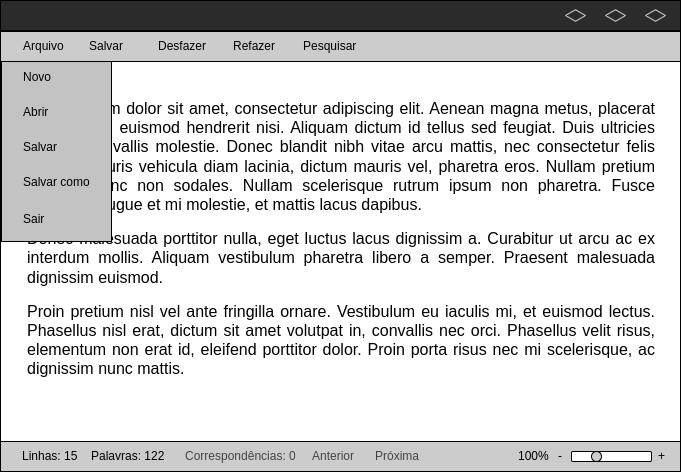

The diagram above was exported from draw.io. Its source (the exported page's mxGraphModel, read from the mxfile embedded in the PNG):
<mxGraphModel dx="1600" dy="1965" grid="1" gridSize="10" guides="1" tooltips="1" connect="1" arrows="1" fold="1" page="1" pageScale="1" pageWidth="850" pageHeight="1100" math="0" shadow="0">
  <root>
    <mxCell id="0" />
    <mxCell id="1" parent="0" />
    <mxCell id="2" value="" style="group" vertex="1" connectable="0" parent="1">
      <mxGeometry x="86" y="-508" width="680" height="471" as="geometry" />
    </mxCell>
    <mxCell id="3" value="" style="rounded=0;whiteSpace=wrap;html=1;" vertex="1" parent="2">
      <mxGeometry y="61" width="680" height="410" as="geometry" />
    </mxCell>
    <mxCell id="4" value="&lt;h1 style=&quot;margin-top: 0px;&quot;&gt;&lt;p style=&quot;margin: 0px 0px 15px; padding: 0px; text-align: justify; font-family: &amp;quot;Open Sans&amp;quot;, Arial, sans-serif; font-weight: 400; background-color: rgb(255, 255, 255);&quot;&gt;Lorem ipsum dolor sit amet, consectetur adipiscing elit. Aenean magna metus, placerat sed risus a, euismod hendrerit nisi. Aliquam dictum id tellus sed feugiat. Duis ultricies nulla id convallis molestie. Donec blandit nibh vitae arcu mattis, nec consectetur felis cursus. Mauris vehicula diam lacinia, dictum mauris vel, pharetra eros. Nullam pretium tristique nunc non sodales. Nullam scelerisque rutrum ipsum non pharetra. Fusce dignissim augue et mi molestie, et mattis lacus dapibus.&lt;/p&gt;&lt;p style=&quot;margin: 0px 0px 15px; padding: 0px; text-align: justify; font-family: &amp;quot;Open Sans&amp;quot;, Arial, sans-serif; font-weight: 400; background-color: rgb(255, 255, 255);&quot;&gt;Donec malesuada porttitor nulla, eget luctus lacus dignissim a. Curabitur ut arcu ac ex interdum mollis. Aliquam vestibulum pharetra libero a semper. Praesent malesuada dignissim euismod.&lt;/p&gt;&lt;p style=&quot;margin: 0px 0px 15px; padding: 0px; text-align: justify; font-family: &amp;quot;Open Sans&amp;quot;, Arial, sans-serif; font-weight: 400; background-color: rgb(255, 255, 255);&quot;&gt;Proin pretium nisl vel ante fringilla ornare. Vestibulum eu iaculis mi, et euismod lectus. Phasellus nisl erat, dictum sit amet volutpat in, convallis nec orci. Phasellus velit risus, elementum non erat id, eleifend porttitor dolor. Proin porta risus nec mi scelerisque, ac dignissim nunc mattis.&lt;/p&gt;&lt;/h1&gt;" style="text;html=1;whiteSpace=wrap;overflow=hidden;rounded=0;fontSize=8;" vertex="1" parent="2">
      <mxGeometry x="25" y="92" width="630" height="327" as="geometry" />
    </mxCell>
    <mxCell id="5" value="" style="rounded=0;whiteSpace=wrap;html=1;fillColor=#cccccc;" vertex="1" parent="2">
      <mxGeometry y="441" width="680" height="30" as="geometry" />
    </mxCell>
    <mxCell id="6" value="" style="rounded=0;whiteSpace=wrap;html=1;fillStyle=solid;fillColor=#2B2B2B;" vertex="1" parent="2">
      <mxGeometry width="680" height="30" as="geometry" />
    </mxCell>
    <mxCell id="7" value="" style="rounded=0;whiteSpace=wrap;html=1;fillColor=#CCCCCC;" vertex="1" parent="2">
      <mxGeometry y="31" width="680" height="30" as="geometry" />
    </mxCell>
    <mxCell id="8" value="Arquivo" style="text;html=1;align=left;verticalAlign=middle;whiteSpace=wrap;rounded=0;" vertex="1" parent="2">
      <mxGeometry x="21" y="31" width="60" height="30" as="geometry" />
    </mxCell>
    <mxCell id="9" value="Desfazer" style="text;html=1;align=left;verticalAlign=middle;whiteSpace=wrap;rounded=0;" vertex="1" parent="2">
      <mxGeometry x="156" y="31" width="60" height="30" as="geometry" />
    </mxCell>
    <mxCell id="10" value="Refazer" style="text;html=1;align=left;verticalAlign=middle;whiteSpace=wrap;rounded=0;" vertex="1" parent="2">
      <mxGeometry x="231" y="31" width="60" height="30" as="geometry" />
    </mxCell>
    <mxCell id="11" value="" style="rounded=0;whiteSpace=wrap;html=1;fillColor=#c3c3c3;strokeColor=default;" vertex="1" parent="2">
      <mxGeometry x="1" y="61" width="110" height="180" as="geometry" />
    </mxCell>
    <mxCell id="12" value="Salvar como" style="text;html=1;align=left;verticalAlign=middle;whiteSpace=wrap;rounded=0;" vertex="1" parent="2">
      <mxGeometry x="21" y="167" width="80" height="30" as="geometry" />
    </mxCell>
    <mxCell id="13" value="Salvar" style="text;html=1;align=left;verticalAlign=middle;whiteSpace=wrap;rounded=0;" vertex="1" parent="2">
      <mxGeometry x="21" y="132" width="110" height="30" as="geometry" />
    </mxCell>
    <mxCell id="14" value="Abrir&amp;nbsp;" style="text;html=1;align=left;verticalAlign=middle;whiteSpace=wrap;rounded=0;" vertex="1" parent="2">
      <mxGeometry x="21" y="97" width="100" height="30" as="geometry" />
    </mxCell>
    <mxCell id="15" value="Novo" style="text;html=1;align=left;verticalAlign=middle;whiteSpace=wrap;rounded=0;" vertex="1" parent="2">
      <mxGeometry x="21" y="62" width="110" height="30" as="geometry" />
    </mxCell>
    <mxCell id="16" value="Sair" style="text;html=1;align=left;verticalAlign=middle;whiteSpace=wrap;rounded=0;" vertex="1" parent="2">
      <mxGeometry x="21" y="204" width="80" height="30" as="geometry" />
    </mxCell>
    <mxCell id="17" value="" style="rounded=1;whiteSpace=wrap;html=1;" vertex="1" parent="2">
      <mxGeometry x="571" y="451" width="80" height="10" as="geometry" />
    </mxCell>
    <mxCell id="18" value="" style="ellipse;whiteSpace=wrap;html=1;fillColor=#CCCCCC;" vertex="1" parent="2">
      <mxGeometry x="591" y="451" width="10" height="10" as="geometry" />
    </mxCell>
    <mxCell id="19" value="" style="html=1;whiteSpace=wrap;aspect=fixed;shape=isoRectangle;fillColor=none;strokeColor=#D1D1D1;" vertex="1" parent="2">
      <mxGeometry x="565" y="9" width="20" height="12" as="geometry" />
    </mxCell>
    <mxCell id="20" value="" style="html=1;whiteSpace=wrap;aspect=fixed;shape=isoRectangle;fillColor=none;strokeColor=#D1D1D1;" vertex="1" parent="2">
      <mxGeometry x="605" y="9" width="20" height="12" as="geometry" />
    </mxCell>
    <mxCell id="21" value="" style="html=1;whiteSpace=wrap;aspect=fixed;shape=isoRectangle;fillColor=none;strokeColor=#D1D1D1;" vertex="1" parent="2">
      <mxGeometry x="645" y="9" width="20" height="12" as="geometry" />
    </mxCell>
    <mxCell id="22" value="Salvar" style="text;html=1;align=left;verticalAlign=middle;whiteSpace=wrap;rounded=0;" vertex="1" parent="2">
      <mxGeometry x="87" y="31" width="60" height="30" as="geometry" />
    </mxCell>
    <mxCell id="23" value="100%" style="text;html=1;align=left;verticalAlign=middle;whiteSpace=wrap;rounded=0;" vertex="1" parent="2">
      <mxGeometry x="516" y="441" width="30" height="30" as="geometry" />
    </mxCell>
    <mxCell id="24" value="-" style="text;html=1;align=left;verticalAlign=middle;whiteSpace=wrap;rounded=0;" vertex="1" parent="2">
      <mxGeometry x="556" y="441" width="10" height="30" as="geometry" />
    </mxCell>
    <mxCell id="25" value="+" style="text;html=1;align=left;verticalAlign=middle;whiteSpace=wrap;rounded=0;" vertex="1" parent="2">
      <mxGeometry x="656" y="441" width="10" height="30" as="geometry" />
    </mxCell>
    <mxCell id="26" value="Pesquisar" style="text;html=1;align=left;verticalAlign=middle;whiteSpace=wrap;rounded=0;" vertex="1" parent="2">
      <mxGeometry x="301" y="31" width="60" height="30" as="geometry" />
    </mxCell>
    <mxCell id="27" value="" style="group" vertex="1" connectable="0" parent="2">
      <mxGeometry x="183" y="441" width="250" height="30" as="geometry" />
    </mxCell>
    <mxCell id="28" value="Correspondências: 0" style="text;html=1;align=left;verticalAlign=middle;rounded=0;fontColor=#444444;" vertex="1" parent="27">
      <mxGeometry width="120" height="30" as="geometry" />
    </mxCell>
    <mxCell id="29" value="Anterior" style="text;html=1;align=left;verticalAlign=middle;whiteSpace=wrap;rounded=0;fontColor=#444444;" vertex="1" parent="27">
      <mxGeometry x="127" width="60" height="30" as="geometry" />
    </mxCell>
    <mxCell id="30" value="Próxima" style="text;html=1;align=left;verticalAlign=middle;whiteSpace=wrap;rounded=0;fontColor=#444444;" vertex="1" parent="27">
      <mxGeometry x="190" width="60" height="30" as="geometry" />
    </mxCell>
    <mxCell id="31" value="" style="group" vertex="1" connectable="0" parent="2">
      <mxGeometry x="20" y="441" width="149" height="30" as="geometry" />
    </mxCell>
    <mxCell id="32" value="Linhas: 15" style="text;html=1;align=left;verticalAlign=middle;whiteSpace=wrap;rounded=0;" vertex="1" parent="31">
      <mxGeometry width="60" height="30" as="geometry" />
    </mxCell>
    <mxCell id="33" value="Palavras: 122" style="text;html=1;align=left;verticalAlign=middle;whiteSpace=wrap;rounded=0;" vertex="1" parent="31">
      <mxGeometry x="69" width="80" height="30" as="geometry" />
    </mxCell>
  </root>
</mxGraphModel>